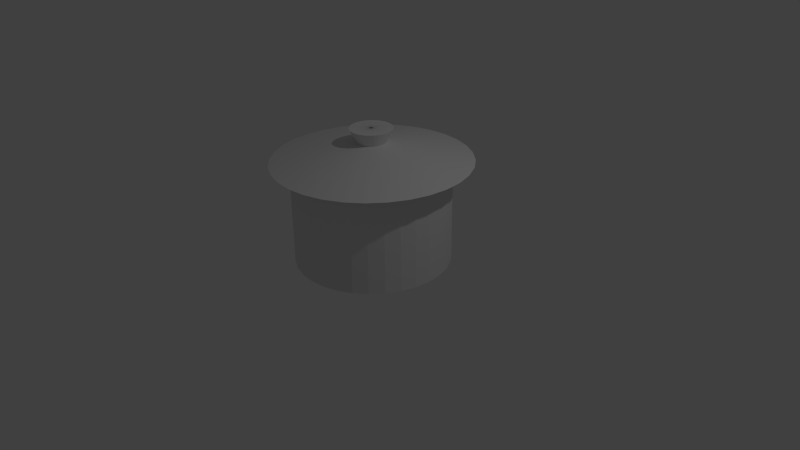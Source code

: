 # Source: as-pot_01.blend  (saved by Blender 2.72.0; exported with 4.5.12 LTS)
import bpy
from mathutils import Matrix  # noqa: F401  (used for matrix-valued properties, if any)

bpy.ops.wm.read_factory_settings(use_empty=True)
scene = bpy.context.scene
scene.name = 'Scene'

# ---- collections
col_collection_1 = bpy.data.collections.new('Collection 1'); scene.collection.children.link(col_collection_1)

# ---- world
world_world = bpy.data.worlds.new('World'); scene.world = world_world
world_world.color = (0.05088, 0.05088, 0.05088)
world_world.use_sun_shadow = False
world_world.sun_shadow_jitter_overblur = 0.0
world_world.cycles.sampling_method = 'MANUAL'
world_world.cycles.sample_map_resolution = 256

# ---- cameras
cam_camera = bpy.data.cameras.new('Camera')
cam_camera.clip_end = 100.0
cam_camera.lens = 35.0
cam_camera.sensor_width = 32.0
cam_camera.sensor_height = 18.0
cam_camera.ortho_scale = 7.314
cam_camera.dof.focus_distance = 0.0
cam_camera.dof.aperture_fstop = 128.0

# ---- lights
light_lamp = bpy.data.lights.new('Lamp', 'POINT')
light_lamp.transmission_factor = 0.0
light_lamp.cutoff_distance = 30.0
light_lamp.energy = 100.0
light_lamp.shadow_buffer_clip_start = 1.001
light_lamp.shadow_soft_size = 0.1
light_lamp.shadow_maximum_resolution = 0.006
light_lamp.use_absolute_resolution = True
light_lamp.cycles.use_multiple_importance_sampling = False

# ---- meshes
me_cylinder_001 = bpy.data.meshes.new('Cylinder.001')
me_cylinder_001.from_pydata([(-0.9823, 1.434, 0.7067), (-1.177, 1.415, 0.7067), (-1.365, 1.358, 0.7067), (-1.538, 1.265, 0.7067), (-1.689, 1.141, 0.7067), (-1.814, 0.9894, 0.7067), (-1.906, 0.8165, 0.7067), (-1.963, 0.6289, 0.7067), (-1.982, 0.4338, 0.7067), (-1.963, 0.2387, 0.7067), (-1.906, 0.0511, 0.7067), (-1.814, -0.1218, 0.7067), (-1.689, -0.2733, 0.7067), (-1.538, -0.3977, 0.7067), (-1.365, -0.4901, 0.7067), (-1.177, -0.547, 0.7067), (-0.9823, -0.5662, 0.7067), (-0.7872, -0.547, 0.7067), (-0.5996, -0.4901, 0.7067), (-0.4267, -0.3977, 0.7067), (-0.2752, -0.2733, 0.7067), (-0.1508, -0.1218, 0.7067), (-0.05842, 0.05111, 0.7067), (-0.001511, 0.2387, 0.7067), (0.0177, 0.4338, 0.7067), (-0.001511, 0.6289, 0.7067), (-0.05842, 0.8165, 0.7067), (-0.1508, 0.9894, 0.7067), (-0.2752, 1.141, 0.7067), (-0.4267, 1.265, 0.7067), (-0.5996, 1.358, 0.7067), (-0.7872, 1.415, 0.7067), (-0.7872, 1.415, -0.5395), (-0.5996, 1.358, -0.5395), (-0.4267, 1.265, -0.5395), (-0.2752, 1.141, -0.5395), (-0.1508, 0.9894, -0.5395), (-0.05842, 0.8165, -0.5395), (-0.001511, 0.6289, -0.5395), (0.0177, 0.4338, -0.5395), (-0.001511, 0.2387, -0.5395), (-0.05842, 0.05111, -0.5395), (-0.1508, -0.1218, -0.5395), (-0.2752, -0.2733, -0.5395), (-0.4267, -0.3977, -0.5395), (-0.5996, -0.4901, -0.5395), (-0.7872, -0.547, -0.5395), (-0.9823, -0.5662, -0.5395), (-1.177, -0.547, -0.5395), (-1.365, -0.4901, -0.5395), (-1.538, -0.3977, -0.5395), (-1.689, -0.2733, -0.5395), (-1.814, -0.1218, -0.5395), (-1.906, 0.0511, -0.5395), (-1.963, 0.2387, -0.5395), (-1.982, 0.4338, -0.5395), (-1.963, 0.6289, -0.5395), (-1.906, 0.8165, -0.5395), (-1.814, 0.9894, -0.5395), (-1.689, 1.141, -0.5395), (-1.538, 1.265, -0.5395), (-1.365, 1.358, -0.5395), (-1.177, 1.415, -0.5395), (-0.9823, 1.434, -0.5395), (-1.015, 1.747, 0.7469), (-1.263, 1.723, 0.7469), (-1.501, 1.65, 0.7469), (-1.721, 1.533, 0.7469), (-1.913, 1.375, 0.7469), (-2.071, 1.183, 0.7469), (-2.189, 0.963, 0.7469), (-2.261, 0.7247, 0.7469), (-2.285, 0.477, 0.7469), (-2.261, 0.2292, 0.7469), (-2.189, -0.009012, 0.7469), (-2.071, -0.2286, 0.7469), (-1.913, -0.421, 0.7469), (-1.721, -0.579, 0.7469), (-1.501, -0.6963, 0.7469), (-1.263, -0.7686, 0.7469), (-1.015, -0.793, 0.7469), (-0.7677, -0.7686, 0.7469), (-0.5294, -0.6963, 0.7469), (-0.3099, -0.5789, 0.7469), (-0.1174, -0.421, 0.7469), (0.04049, -0.2286, 0.7469), (0.1578, -0.009011, 0.7469), (0.2301, 0.2292, 0.7469), (0.2545, 0.477, 0.7469), (0.2301, 0.7247, 0.7469), (0.1578, 0.963, 0.7469), (0.04049, 1.183, 0.7469), (-0.1174, 1.375, 0.7469), (-0.3099, 1.533, 0.7469), (-0.5294, 1.65, 0.7469), (-0.7677, 1.723, 0.7469), (-1.015, 0.66, 0.9846), (-1.051, 0.6565, 0.9846), (-1.085, 0.6461, 0.9846), (-1.117, 0.6292, 0.9846), (-1.145, 0.6064, 0.9846), (-1.168, 0.5787, 0.9846), (-1.185, 0.547, 0.9846), (-1.195, 0.5127, 0.9846), (-1.198, 0.477, 0.9846), (-1.195, 0.4413, 0.9846), (-1.185, 0.4069, 0.9846), (-1.168, 0.3753, 0.9846), (-1.145, 0.3475, 0.9846), (-1.117, 0.3248, 0.9846), (-1.085, 0.3079, 0.9846), (-1.051, 0.2974, 0.9846), (-1.015, 0.2939, 0.9846), (-0.9797, 0.2974, 0.9846), (-0.9454, 0.3079, 0.9846), (-0.9137, 0.3248, 0.9846), (-0.886, 0.3475, 0.9846), (-0.8632, 0.3753, 0.9846), (-0.8463, 0.4069, 0.9846), (-0.8359, 0.4413, 0.9846), (-0.8324, 0.477, 0.9846), (-0.8359, 0.5127, 0.9846), (-0.8463, 0.547, 0.9846), (-0.8632, 0.5787, 0.9846), (-0.886, 0.6064, 0.9846), (-0.9137, 0.6292, 0.9846), (-0.9454, 0.6461, 0.9846), (-0.9797, 0.6565, 0.9846), (-1.015, 0.66, 0.9846), (-1.051, 0.6565, 0.9846), (-1.085, 0.6461, 0.9846), (-1.117, 0.6292, 0.9846), (-1.145, 0.6064, 0.9846), (-1.168, 0.5787, 0.9846), (-1.185, 0.547, 0.9846), (-1.195, 0.5127, 0.9846), (-1.198, 0.477, 0.9846), (-1.195, 0.4413, 0.9846), (-1.185, 0.4069, 0.9846), (-1.168, 0.3753, 0.9846), (-1.145, 0.3475, 0.9846), (-1.117, 0.3248, 0.9846), (-1.085, 0.3079, 0.9846), (-1.051, 0.2974, 0.9846), (-1.015, 0.2939, 0.9846), (-0.9797, 0.2974, 0.9846), (-0.9454, 0.3079, 0.9846), (-0.9137, 0.3248, 0.9846), (-0.886, 0.3475, 0.9846), (-0.8632, 0.3753, 0.9846), (-0.8463, 0.4069, 0.9846), (-0.8359, 0.4413, 0.9846), (-0.8324, 0.477, 0.9846), (-0.8359, 0.5127, 0.9846), (-0.8463, 0.547, 0.9846), (-0.8632, 0.5787, 0.9846), (-0.886, 0.6064, 0.9846), (-0.9137, 0.6292, 0.9846), (-0.9454, 0.6461, 0.9846), (-0.9797, 0.6565, 0.9846), (-1.015, 0.7501, 1.16), (-1.069, 0.7448, 1.16), (-1.12, 0.7293, 1.16), (-1.167, 0.704, 1.16), (-1.209, 0.6701, 1.16), (-1.242, 0.6287, 1.16), (-1.268, 0.5815, 1.16), (-1.283, 0.5303, 1.16), (-1.289, 0.477, 1.16), (-1.283, 0.4237, 1.16), (-1.268, 0.3725, 1.16), (-1.242, 0.3253, 1.16), (-1.209, 0.2839, 1.16), (-1.167, 0.2499, 1.16), (-1.12, 0.2247, 1.16), (-1.069, 0.2091, 1.16), (-1.015, 0.2039, 1.16), (-0.9622, 0.2091, 1.16), (-0.9109, 0.2247, 1.16), (-0.8637, 0.2499, 1.16), (-0.8223, 0.2839, 1.16), (-0.7884, 0.3253, 1.16), (-0.7631, 0.3725, 1.16), (-0.7476, 0.4237, 1.16), (-0.7424, 0.477, 1.16), (-0.7476, 0.5303, 1.16), (-0.7631, 0.5815, 1.16), (-0.7884, 0.6287, 1.16), (-0.8223, 0.6701, 1.16), (-0.8637, 0.704, 1.16), (-0.9109, 0.7293, 1.16), (-0.9622, 0.7448, 1.16), (-1.015, 0.4661, 1.16), (-1.013, 0.4663, 1.16), (-1.011, 0.4669, 1.16), (-1.009, 0.4679, 1.16), (-1.008, 0.4693, 1.16), (-1.006, 0.4709, 1.16), (-1.005, 0.4728, 1.16), (-1.005, 0.4748, 1.16), (-1.005, 0.477, 1.16), (-1.005, 0.4791, 1.16), (-1.005, 0.4812, 1.16), (-1.006, 0.483, 1.16), (-1.008, 0.4847, 1.16), (-1.009, 0.4861, 1.16), (-1.011, 0.4871, 1.16), (-1.013, 0.4877, 1.16), (-1.015, 0.4879, 1.16), (-1.018, 0.4877, 1.16), (-1.02, 0.4871, 1.16), (-1.022, 0.4861, 1.16), (-1.023, 0.4847, 1.16), (-1.025, 0.483, 1.16), (-1.026, 0.4812, 1.16), (-1.026, 0.4791, 1.16), (-1.026, 0.477, 1.16), (-1.026, 0.4748, 1.16), (-1.026, 0.4728, 1.16), (-1.025, 0.4709, 1.16), (-1.023, 0.4693, 1.16), (-1.022, 0.4679, 1.16), (-1.02, 0.4669, 1.16), (-1.018, 0.4663, 1.16)], [], [(52, 51, 12, 11), (55, 54, 9, 8), (58, 57, 6, 5), (61, 60, 3, 2), (47, 46, 17, 16), (44, 43, 20, 19), (39, 38, 25, 24), (34, 33, 30, 29), (42, 41, 22, 21), (48, 47, 16, 15), (51, 50, 13, 12), (32, 63, 0, 31), (57, 56, 7, 6), (60, 59, 4, 3), (63, 62, 1, 0), (46, 45, 18, 17), (38, 37, 26, 25), (41, 40, 23, 22), (36, 35, 28, 27), (33, 32, 31, 30), (50, 49, 14, 13), (56, 55, 8, 7), (53, 52, 11, 10), (59, 58, 5, 4), (45, 44, 19, 18), (62, 61, 2, 1), (54, 53, 10, 9), (37, 36, 27, 26), (40, 39, 24, 23), (43, 42, 21, 20), (35, 34, 29, 28), (49, 48, 15, 14), (28, 29, 93, 92), (16, 17, 81, 80), (22, 23, 87, 86), (9, 10, 74, 73), (5, 6, 70, 69), (27, 28, 92, 91), (10, 11, 75, 74), (1, 2, 66, 65), (23, 24, 88, 87), (26, 27, 91, 90), (20, 21, 85, 84), (19, 20, 84, 83), (31, 0, 64, 95), (15, 16, 80, 79), (8, 9, 73, 72), (14, 15, 79, 78), (2, 3, 67, 66), (11, 12, 76, 75), (30, 31, 95, 94), (7, 8, 72, 71), (29, 30, 94, 93), (24, 25, 89, 88), (3, 4, 68, 67), (25, 26, 90, 89), (4, 5, 69, 68), (12, 13, 77, 76), (18, 19, 83, 82), (21, 22, 86, 85), (17, 18, 82, 81), (6, 7, 71, 70), (0, 1, 65, 64), (13, 14, 78, 77), (76, 77, 109, 108), (69, 70, 102, 101), (91, 92, 124, 123), (78, 79, 111, 110), (65, 66, 98, 97), (87, 88, 120, 119), (68, 69, 101, 100), (82, 83, 115, 114), (83, 84, 116, 115), (70, 71, 103, 102), (64, 65, 97, 96), (79, 80, 112, 111), (92, 93, 125, 124), (86, 87, 119, 118), (75, 76, 108, 107), (74, 75, 107, 106), (71, 72, 104, 103), (93, 94, 126, 125), (95, 64, 96, 127), (67, 68, 100, 99), (89, 90, 122, 121), (80, 81, 113, 112), (85, 86, 118, 117), (90, 91, 123, 122), (84, 85, 117, 116), (81, 82, 114, 113), (72, 73, 105, 104), (66, 67, 99, 98), (77, 78, 110, 109), (94, 95, 127, 126), (73, 74, 106, 105), (88, 89, 121, 120), (126, 127, 159, 158), (105, 106, 138, 137), (120, 121, 153, 152), (108, 109, 141, 140), (101, 102, 134, 133), (123, 124, 156, 155), (110, 111, 143, 142), (97, 98, 130, 129), (119, 120, 152, 151), (100, 101, 133, 132), (114, 115, 147, 146), (115, 116, 148, 147), (102, 103, 135, 134), (96, 97, 129, 128), (111, 112, 144, 143), (124, 125, 157, 156), (118, 119, 151, 150), (107, 108, 140, 139), (106, 107, 139, 138), (103, 104, 136, 135), (125, 126, 158, 157), (127, 96, 128, 159), (99, 100, 132, 131), (121, 122, 154, 153), (112, 113, 145, 144), (117, 118, 150, 149), (122, 123, 155, 154), (116, 117, 149, 148), (113, 114, 146, 145), (104, 105, 137, 136), (98, 99, 131, 130), (109, 110, 142, 141), (136, 137, 169, 168), (130, 131, 163, 162), (141, 142, 174, 173), (158, 159, 191, 190), (137, 138, 170, 169), (152, 153, 185, 184), (140, 141, 173, 172), (133, 134, 166, 165), (155, 156, 188, 187), (142, 143, 175, 174), (129, 130, 162, 161), (151, 152, 184, 183), (132, 133, 165, 164), (146, 147, 179, 178), (147, 148, 180, 179), (134, 135, 167, 166), (128, 129, 161, 160), (143, 144, 176, 175), (156, 157, 189, 188), (150, 151, 183, 182), (139, 140, 172, 171), (138, 139, 171, 170), (135, 136, 168, 167), (157, 158, 190, 189), (159, 128, 160, 191), (131, 132, 164, 163), (153, 154, 186, 185), (144, 145, 177, 176), (149, 150, 182, 181), (154, 155, 187, 186), (148, 149, 181, 180), (145, 146, 178, 177), (186, 187, 219, 218), (180, 181, 213, 212), (177, 178, 210, 209), (168, 169, 201, 200), (162, 163, 195, 194), (173, 174, 206, 205), (190, 191, 223, 222), (169, 170, 202, 201), (184, 185, 217, 216), (172, 173, 205, 204), (165, 166, 198, 197), (187, 188, 220, 219), (174, 175, 207, 206), (161, 162, 194, 193), (183, 184, 216, 215), (164, 165, 197, 196), (178, 179, 211, 210), (179, 180, 212, 211), (166, 167, 199, 198), (160, 161, 193, 192), (175, 176, 208, 207), (188, 189, 221, 220), (182, 183, 215, 214), (171, 172, 204, 203), (170, 171, 203, 202), (167, 168, 200, 199), (189, 190, 222, 221), (191, 160, 192, 223), (163, 164, 196, 195), (185, 186, 218, 217), (176, 177, 209, 208), (181, 182, 214, 213)])
me_cylinder_001.use_remesh_preserve_volume = False
me_cylinder_001.use_remesh_preserve_attributes = False
me_cylinder_001.use_mirror_vertex_groups = False
me_cylinder_001.update()

# ---- objects
ob_cylinder = bpy.data.objects.new('Cylinder', me_cylinder_001)
ob_lamp = bpy.data.objects.new('Lamp', light_lamp)
ob_camera = bpy.data.objects.new('Camera', cam_camera)

# ---- transforms, parenting, visibility, modifiers, constraints
ob_cylinder.location = (0.9823, -0.4338, 0.5395)
ob_cylinder.lineart.crease_threshold = 0.0
ob_lamp.location = (4.076, 1.005, 5.904)
ob_lamp.rotation_euler = (0.6503, 0.05522, 1.866)
ob_lamp.lock_rotations_4d = False
ob_lamp.empty_display_type = 'ARROWS'
ob_lamp.color = (0.0, 0.0, 0.0, 0.0)
ob_lamp.lineart.crease_threshold = 0.0
ob_camera.location = (7.481, -6.508, 5.344)
ob_camera.rotation_euler = (1.109, 0.01082, 0.8149)
ob_camera.lock_rotations_4d = False
ob_camera.empty_display_type = 'ARROWS'
ob_camera.color = (0.0, 0.0, 0.0, 0.0)
ob_camera.display_type = 'WIRE'
ob_camera.lineart.crease_threshold = 0.0

# ---- collection membership
col_collection_1.objects.link(ob_cylinder)
col_collection_1.objects.link(ob_lamp)
col_collection_1.objects.link(ob_camera)

# ---- scene / render settings (as saved in the file)
scene.camera = ob_camera
scene.frame_start = 1; scene.frame_end = 250; scene.frame_set(1)
scene.render.engine = 'BLENDER_EEVEE_NEXT'
scene.render.resolution_percentage = 50
scene.render.dither_intensity = 0.0
scene.cycles.use_denoising = False
scene.cycles.samples = 10
scene.cycles.sampling_pattern = 'TABULATED_SOBOL'
scene.cycles.light_sampling_threshold = 0.0
scene.cycles.use_adaptive_sampling = False
scene.cycles.use_light_tree = False
scene.cycles.blur_glossy = 0.0
scene.cycles.pixel_filter_type = 'GAUSSIAN'
scene.cycles.sample_clamp_indirect = 0.0
scene.view_settings.view_transform = 'Standard'
bpy.context.view_layer.update()
